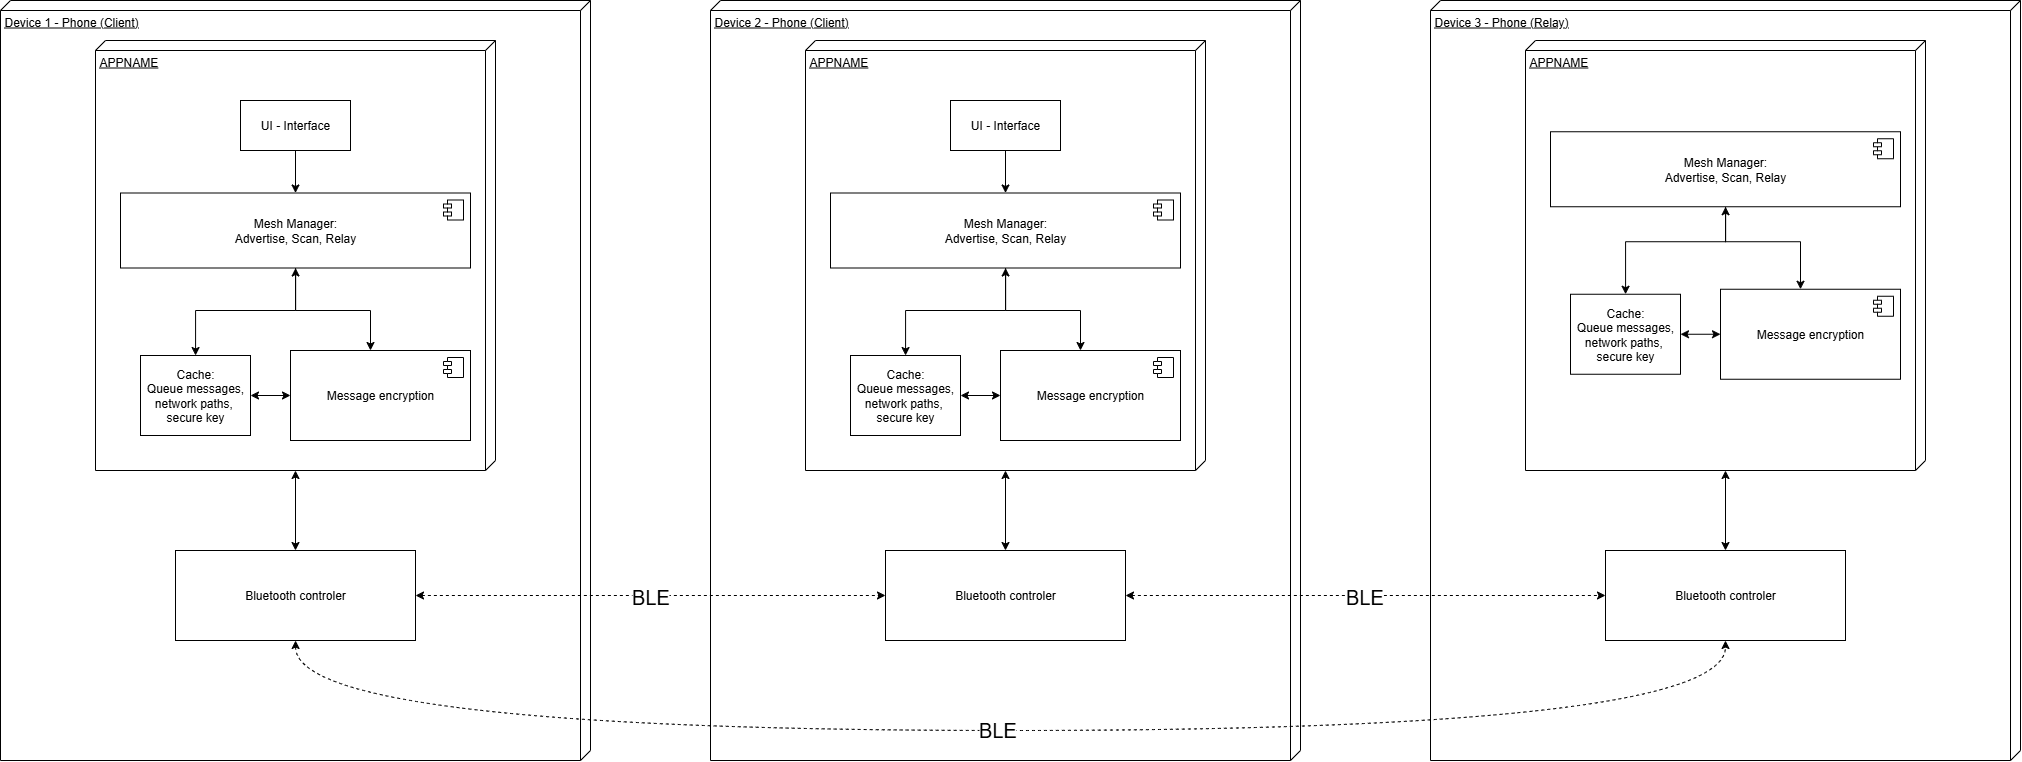

The diagram above was exported from draw.io. Its source (the exported page's mxGraphModel, read from the mxfile embedded in the PNG):
<mxGraphModel dx="1206" dy="1834" grid="1" gridSize="10" guides="1" tooltips="1" connect="1" arrows="1" fold="1" page="1" pageScale="1" pageWidth="850" pageHeight="1100" math="0" shadow="0">
  <root>
    <mxCell id="0" />
    <mxCell id="1" parent="0" />
    <mxCell id="QMWnDaEyu8wX5xzK_5m8-1" value="Device 1 - Phone (Client)" style="verticalAlign=top;align=left;spacingTop=8;spacingLeft=2;spacingRight=12;shape=cube;size=10;direction=south;fontStyle=4;html=1;whiteSpace=wrap;" vertex="1" parent="1">
      <mxGeometry x="100" y="80" width="590" height="760" as="geometry" />
    </mxCell>
    <mxCell id="QMWnDaEyu8wX5xzK_5m8-46" style="edgeStyle=orthogonalEdgeStyle;rounded=0;orthogonalLoop=1;jettySize=auto;html=1;startArrow=classic;startFill=1;" edge="1" parent="1" source="QMWnDaEyu8wX5xzK_5m8-2" target="QMWnDaEyu8wX5xzK_5m8-19">
      <mxGeometry relative="1" as="geometry" />
    </mxCell>
    <mxCell id="QMWnDaEyu8wX5xzK_5m8-2" value="APPNAME&lt;div&gt;&lt;br&gt;&lt;/div&gt;" style="verticalAlign=top;align=left;spacingTop=8;spacingLeft=2;spacingRight=12;shape=cube;size=10;direction=south;fontStyle=4;html=1;whiteSpace=wrap;" vertex="1" parent="1">
      <mxGeometry x="195" y="120" width="400" height="430" as="geometry" />
    </mxCell>
    <mxCell id="QMWnDaEyu8wX5xzK_5m8-14" style="edgeStyle=orthogonalEdgeStyle;rounded=0;orthogonalLoop=1;jettySize=auto;html=1;" edge="1" parent="1" source="QMWnDaEyu8wX5xzK_5m8-6" target="QMWnDaEyu8wX5xzK_5m8-9">
      <mxGeometry relative="1" as="geometry">
        <Array as="points">
          <mxPoint x="395" y="390" />
          <mxPoint x="295" y="390" />
        </Array>
      </mxGeometry>
    </mxCell>
    <mxCell id="QMWnDaEyu8wX5xzK_5m8-15" style="edgeStyle=orthogonalEdgeStyle;rounded=0;orthogonalLoop=1;jettySize=auto;html=1;startArrow=classic;startFill=1;" edge="1" parent="1" source="QMWnDaEyu8wX5xzK_5m8-6" target="QMWnDaEyu8wX5xzK_5m8-10">
      <mxGeometry relative="1" as="geometry">
        <Array as="points">
          <mxPoint x="395" y="390" />
          <mxPoint x="470" y="390" />
        </Array>
      </mxGeometry>
    </mxCell>
    <mxCell id="QMWnDaEyu8wX5xzK_5m8-6" value="Mesh Manager:&lt;div&gt;Advertise, Scan, Relay&lt;/div&gt;" style="html=1;dropTarget=0;whiteSpace=wrap;" vertex="1" parent="1">
      <mxGeometry x="220" y="272.5" width="350" height="75" as="geometry" />
    </mxCell>
    <mxCell id="QMWnDaEyu8wX5xzK_5m8-7" value="" style="shape=module;jettyWidth=8;jettyHeight=4;" vertex="1" parent="QMWnDaEyu8wX5xzK_5m8-6">
      <mxGeometry x="1" width="20" height="20" relative="1" as="geometry">
        <mxPoint x="-27" y="7" as="offset" />
      </mxGeometry>
    </mxCell>
    <mxCell id="QMWnDaEyu8wX5xzK_5m8-16" style="edgeStyle=orthogonalEdgeStyle;rounded=0;orthogonalLoop=1;jettySize=auto;html=1;entryX=0;entryY=0.5;entryDx=0;entryDy=0;startArrow=classic;startFill=1;" edge="1" parent="1" source="QMWnDaEyu8wX5xzK_5m8-9" target="QMWnDaEyu8wX5xzK_5m8-10">
      <mxGeometry relative="1" as="geometry" />
    </mxCell>
    <mxCell id="QMWnDaEyu8wX5xzK_5m8-9" value="Cache:&lt;div&gt;Queue messages, network paths,&amp;nbsp;&lt;/div&gt;&lt;div&gt;&lt;span style=&quot;background-color: transparent; color: light-dark(rgb(0, 0, 0), rgb(255, 255, 255));&quot;&gt;secure key&lt;/span&gt;&lt;/div&gt;" style="html=1;whiteSpace=wrap;" vertex="1" parent="1">
      <mxGeometry x="240" y="435" width="110" height="80" as="geometry" />
    </mxCell>
    <mxCell id="QMWnDaEyu8wX5xzK_5m8-10" value="Message encryption" style="html=1;dropTarget=0;whiteSpace=wrap;" vertex="1" parent="1">
      <mxGeometry x="390" y="430" width="180" height="90" as="geometry" />
    </mxCell>
    <mxCell id="QMWnDaEyu8wX5xzK_5m8-11" value="" style="shape=module;jettyWidth=8;jettyHeight=4;" vertex="1" parent="QMWnDaEyu8wX5xzK_5m8-10">
      <mxGeometry x="1" width="20" height="20" relative="1" as="geometry">
        <mxPoint x="-27" y="7" as="offset" />
      </mxGeometry>
    </mxCell>
    <mxCell id="QMWnDaEyu8wX5xzK_5m8-18" style="edgeStyle=orthogonalEdgeStyle;rounded=0;orthogonalLoop=1;jettySize=auto;html=1;entryX=0.5;entryY=0;entryDx=0;entryDy=0;" edge="1" parent="1" source="QMWnDaEyu8wX5xzK_5m8-17" target="QMWnDaEyu8wX5xzK_5m8-6">
      <mxGeometry relative="1" as="geometry" />
    </mxCell>
    <mxCell id="QMWnDaEyu8wX5xzK_5m8-17" value="UI - Interface" style="html=1;whiteSpace=wrap;" vertex="1" parent="1">
      <mxGeometry x="340" y="180" width="110" height="50" as="geometry" />
    </mxCell>
    <mxCell id="QMWnDaEyu8wX5xzK_5m8-19" value="Bluetooth controler" style="html=1;whiteSpace=wrap;" vertex="1" parent="1">
      <mxGeometry x="275" y="630" width="240" height="90" as="geometry" />
    </mxCell>
    <mxCell id="QMWnDaEyu8wX5xzK_5m8-20" value="Device 2 - Phone (Client)" style="verticalAlign=top;align=left;spacingTop=8;spacingLeft=2;spacingRight=12;shape=cube;size=10;direction=south;fontStyle=4;html=1;whiteSpace=wrap;" vertex="1" parent="1">
      <mxGeometry x="810" y="80" width="590" height="760" as="geometry" />
    </mxCell>
    <mxCell id="QMWnDaEyu8wX5xzK_5m8-47" style="edgeStyle=orthogonalEdgeStyle;rounded=0;orthogonalLoop=1;jettySize=auto;html=1;entryX=0.5;entryY=0;entryDx=0;entryDy=0;startArrow=classic;startFill=1;" edge="1" parent="1" source="QMWnDaEyu8wX5xzK_5m8-21" target="QMWnDaEyu8wX5xzK_5m8-32">
      <mxGeometry relative="1" as="geometry" />
    </mxCell>
    <mxCell id="QMWnDaEyu8wX5xzK_5m8-21" value="APPNAME&lt;div&gt;&lt;br&gt;&lt;/div&gt;" style="verticalAlign=top;align=left;spacingTop=8;spacingLeft=2;spacingRight=12;shape=cube;size=10;direction=south;fontStyle=4;html=1;whiteSpace=wrap;" vertex="1" parent="1">
      <mxGeometry x="905" y="120" width="400" height="430" as="geometry" />
    </mxCell>
    <mxCell id="QMWnDaEyu8wX5xzK_5m8-22" style="edgeStyle=orthogonalEdgeStyle;rounded=0;orthogonalLoop=1;jettySize=auto;html=1;" edge="1" parent="1" source="QMWnDaEyu8wX5xzK_5m8-24" target="QMWnDaEyu8wX5xzK_5m8-27">
      <mxGeometry relative="1" as="geometry">
        <Array as="points">
          <mxPoint x="1105" y="390" />
          <mxPoint x="1005" y="390" />
        </Array>
      </mxGeometry>
    </mxCell>
    <mxCell id="QMWnDaEyu8wX5xzK_5m8-23" style="edgeStyle=orthogonalEdgeStyle;rounded=0;orthogonalLoop=1;jettySize=auto;html=1;startArrow=classic;startFill=1;" edge="1" parent="1" source="QMWnDaEyu8wX5xzK_5m8-24" target="QMWnDaEyu8wX5xzK_5m8-28">
      <mxGeometry relative="1" as="geometry">
        <Array as="points">
          <mxPoint x="1105" y="390" />
          <mxPoint x="1180" y="390" />
        </Array>
      </mxGeometry>
    </mxCell>
    <mxCell id="QMWnDaEyu8wX5xzK_5m8-24" value="Mesh Manager:&lt;div&gt;Advertise, Scan, Relay&lt;/div&gt;" style="html=1;dropTarget=0;whiteSpace=wrap;" vertex="1" parent="1">
      <mxGeometry x="930" y="272.5" width="350" height="75" as="geometry" />
    </mxCell>
    <mxCell id="QMWnDaEyu8wX5xzK_5m8-25" value="" style="shape=module;jettyWidth=8;jettyHeight=4;" vertex="1" parent="QMWnDaEyu8wX5xzK_5m8-24">
      <mxGeometry x="1" width="20" height="20" relative="1" as="geometry">
        <mxPoint x="-27" y="7" as="offset" />
      </mxGeometry>
    </mxCell>
    <mxCell id="QMWnDaEyu8wX5xzK_5m8-26" style="edgeStyle=orthogonalEdgeStyle;rounded=0;orthogonalLoop=1;jettySize=auto;html=1;entryX=0;entryY=0.5;entryDx=0;entryDy=0;startArrow=classic;startFill=1;" edge="1" parent="1" source="QMWnDaEyu8wX5xzK_5m8-27" target="QMWnDaEyu8wX5xzK_5m8-28">
      <mxGeometry relative="1" as="geometry" />
    </mxCell>
    <mxCell id="QMWnDaEyu8wX5xzK_5m8-27" value="Cache:&lt;div&gt;Queue messages, network paths,&amp;nbsp;&lt;/div&gt;&lt;div&gt;&lt;span style=&quot;background-color: transparent; color: light-dark(rgb(0, 0, 0), rgb(255, 255, 255));&quot;&gt;secure key&lt;/span&gt;&lt;/div&gt;" style="html=1;whiteSpace=wrap;" vertex="1" parent="1">
      <mxGeometry x="950" y="435" width="110" height="80" as="geometry" />
    </mxCell>
    <mxCell id="QMWnDaEyu8wX5xzK_5m8-28" value="Message encryption" style="html=1;dropTarget=0;whiteSpace=wrap;" vertex="1" parent="1">
      <mxGeometry x="1100" y="430" width="180" height="90" as="geometry" />
    </mxCell>
    <mxCell id="QMWnDaEyu8wX5xzK_5m8-29" value="" style="shape=module;jettyWidth=8;jettyHeight=4;" vertex="1" parent="QMWnDaEyu8wX5xzK_5m8-28">
      <mxGeometry x="1" width="20" height="20" relative="1" as="geometry">
        <mxPoint x="-27" y="7" as="offset" />
      </mxGeometry>
    </mxCell>
    <mxCell id="QMWnDaEyu8wX5xzK_5m8-30" style="edgeStyle=orthogonalEdgeStyle;rounded=0;orthogonalLoop=1;jettySize=auto;html=1;entryX=0.5;entryY=0;entryDx=0;entryDy=0;" edge="1" parent="1" source="QMWnDaEyu8wX5xzK_5m8-31" target="QMWnDaEyu8wX5xzK_5m8-24">
      <mxGeometry relative="1" as="geometry" />
    </mxCell>
    <mxCell id="QMWnDaEyu8wX5xzK_5m8-31" value="UI - Interface" style="html=1;whiteSpace=wrap;" vertex="1" parent="1">
      <mxGeometry x="1050" y="180" width="110" height="50" as="geometry" />
    </mxCell>
    <mxCell id="QMWnDaEyu8wX5xzK_5m8-32" value="Bluetooth controler" style="html=1;whiteSpace=wrap;" vertex="1" parent="1">
      <mxGeometry x="985" y="630" width="240" height="90" as="geometry" />
    </mxCell>
    <mxCell id="QMWnDaEyu8wX5xzK_5m8-33" value="Device 3 - Phone (Relay)" style="verticalAlign=top;align=left;spacingTop=8;spacingLeft=2;spacingRight=12;shape=cube;size=10;direction=south;fontStyle=4;html=1;whiteSpace=wrap;" vertex="1" parent="1">
      <mxGeometry x="1530" y="80" width="590" height="760" as="geometry" />
    </mxCell>
    <mxCell id="QMWnDaEyu8wX5xzK_5m8-48" style="edgeStyle=orthogonalEdgeStyle;rounded=0;orthogonalLoop=1;jettySize=auto;html=1;entryX=0.5;entryY=0;entryDx=0;entryDy=0;startArrow=classic;startFill=1;" edge="1" parent="1" source="QMWnDaEyu8wX5xzK_5m8-34" target="QMWnDaEyu8wX5xzK_5m8-45">
      <mxGeometry relative="1" as="geometry" />
    </mxCell>
    <mxCell id="QMWnDaEyu8wX5xzK_5m8-34" value="APPNAME&lt;div&gt;&lt;br&gt;&lt;/div&gt;" style="verticalAlign=top;align=left;spacingTop=8;spacingLeft=2;spacingRight=12;shape=cube;size=10;direction=south;fontStyle=4;html=1;whiteSpace=wrap;" vertex="1" parent="1">
      <mxGeometry x="1625" y="120" width="400" height="430" as="geometry" />
    </mxCell>
    <mxCell id="QMWnDaEyu8wX5xzK_5m8-35" style="edgeStyle=orthogonalEdgeStyle;rounded=0;orthogonalLoop=1;jettySize=auto;html=1;" edge="1" parent="1" source="QMWnDaEyu8wX5xzK_5m8-37" target="QMWnDaEyu8wX5xzK_5m8-40">
      <mxGeometry relative="1" as="geometry">
        <Array as="points">
          <mxPoint x="1825" y="321.25" />
          <mxPoint x="1725" y="321.25" />
        </Array>
      </mxGeometry>
    </mxCell>
    <mxCell id="QMWnDaEyu8wX5xzK_5m8-36" style="edgeStyle=orthogonalEdgeStyle;rounded=0;orthogonalLoop=1;jettySize=auto;html=1;startArrow=classic;startFill=1;" edge="1" parent="1" source="QMWnDaEyu8wX5xzK_5m8-37" target="QMWnDaEyu8wX5xzK_5m8-41">
      <mxGeometry relative="1" as="geometry">
        <Array as="points">
          <mxPoint x="1825" y="321.25" />
          <mxPoint x="1900" y="321.25" />
        </Array>
      </mxGeometry>
    </mxCell>
    <mxCell id="QMWnDaEyu8wX5xzK_5m8-37" value="Mesh Manager:&lt;div&gt;Advertise, Scan, Relay&lt;/div&gt;" style="html=1;dropTarget=0;whiteSpace=wrap;" vertex="1" parent="1">
      <mxGeometry x="1650" y="211.25" width="350" height="75" as="geometry" />
    </mxCell>
    <mxCell id="QMWnDaEyu8wX5xzK_5m8-38" value="" style="shape=module;jettyWidth=8;jettyHeight=4;" vertex="1" parent="QMWnDaEyu8wX5xzK_5m8-37">
      <mxGeometry x="1" width="20" height="20" relative="1" as="geometry">
        <mxPoint x="-27" y="7" as="offset" />
      </mxGeometry>
    </mxCell>
    <mxCell id="QMWnDaEyu8wX5xzK_5m8-39" style="edgeStyle=orthogonalEdgeStyle;rounded=0;orthogonalLoop=1;jettySize=auto;html=1;entryX=0;entryY=0.5;entryDx=0;entryDy=0;startArrow=classic;startFill=1;" edge="1" parent="1" source="QMWnDaEyu8wX5xzK_5m8-40" target="QMWnDaEyu8wX5xzK_5m8-41">
      <mxGeometry relative="1" as="geometry" />
    </mxCell>
    <mxCell id="QMWnDaEyu8wX5xzK_5m8-40" value="Cache:&lt;div&gt;Queue messages, network paths,&amp;nbsp;&lt;/div&gt;&lt;div&gt;&lt;span style=&quot;background-color: transparent; color: light-dark(rgb(0, 0, 0), rgb(255, 255, 255));&quot;&gt;secure key&lt;/span&gt;&lt;/div&gt;" style="html=1;whiteSpace=wrap;" vertex="1" parent="1">
      <mxGeometry x="1670" y="373.75" width="110" height="80" as="geometry" />
    </mxCell>
    <mxCell id="QMWnDaEyu8wX5xzK_5m8-41" value="Message encryption" style="html=1;dropTarget=0;whiteSpace=wrap;" vertex="1" parent="1">
      <mxGeometry x="1820" y="368.75" width="180" height="90" as="geometry" />
    </mxCell>
    <mxCell id="QMWnDaEyu8wX5xzK_5m8-42" value="" style="shape=module;jettyWidth=8;jettyHeight=4;" vertex="1" parent="QMWnDaEyu8wX5xzK_5m8-41">
      <mxGeometry x="1" width="20" height="20" relative="1" as="geometry">
        <mxPoint x="-27" y="7" as="offset" />
      </mxGeometry>
    </mxCell>
    <mxCell id="QMWnDaEyu8wX5xzK_5m8-45" value="Bluetooth controler" style="html=1;whiteSpace=wrap;" vertex="1" parent="1">
      <mxGeometry x="1705" y="630" width="240" height="90" as="geometry" />
    </mxCell>
    <mxCell id="QMWnDaEyu8wX5xzK_5m8-49" style="edgeStyle=orthogonalEdgeStyle;rounded=0;orthogonalLoop=1;jettySize=auto;html=1;startArrow=classic;startFill=1;dashed=1;" edge="1" parent="1" source="QMWnDaEyu8wX5xzK_5m8-19" target="QMWnDaEyu8wX5xzK_5m8-32">
      <mxGeometry relative="1" as="geometry" />
    </mxCell>
    <mxCell id="QMWnDaEyu8wX5xzK_5m8-52" value="BLE" style="edgeLabel;html=1;align=center;verticalAlign=middle;resizable=0;points=[];fontSize=20;" vertex="1" connectable="0" parent="QMWnDaEyu8wX5xzK_5m8-49">
      <mxGeometry x="-0.0053" relative="1" as="geometry">
        <mxPoint as="offset" />
      </mxGeometry>
    </mxCell>
    <mxCell id="QMWnDaEyu8wX5xzK_5m8-50" style="edgeStyle=orthogonalEdgeStyle;rounded=0;orthogonalLoop=1;jettySize=auto;html=1;entryX=0;entryY=0.5;entryDx=0;entryDy=0;startArrow=classic;startFill=1;dashed=1;" edge="1" parent="1" source="QMWnDaEyu8wX5xzK_5m8-32" target="QMWnDaEyu8wX5xzK_5m8-45">
      <mxGeometry relative="1" as="geometry" />
    </mxCell>
    <mxCell id="QMWnDaEyu8wX5xzK_5m8-53" value="BLE" style="edgeLabel;html=1;align=center;verticalAlign=middle;resizable=0;points=[];fontSize=20;" vertex="1" connectable="0" parent="QMWnDaEyu8wX5xzK_5m8-50">
      <mxGeometry x="-0.0052" relative="1" as="geometry">
        <mxPoint as="offset" />
      </mxGeometry>
    </mxCell>
    <mxCell id="QMWnDaEyu8wX5xzK_5m8-51" style="edgeStyle=orthogonalEdgeStyle;rounded=0;orthogonalLoop=1;jettySize=auto;html=1;entryX=0.5;entryY=1;entryDx=0;entryDy=0;curved=1;dashed=1;startArrow=classic;startFill=1;" edge="1" parent="1" source="QMWnDaEyu8wX5xzK_5m8-19" target="QMWnDaEyu8wX5xzK_5m8-45">
      <mxGeometry relative="1" as="geometry">
        <Array as="points">
          <mxPoint x="395" y="810" />
          <mxPoint x="1825" y="810" />
        </Array>
      </mxGeometry>
    </mxCell>
    <mxCell id="QMWnDaEyu8wX5xzK_5m8-54" value="BLE" style="edgeLabel;html=1;align=center;verticalAlign=middle;resizable=0;points=[];fontSize=20;" vertex="1" connectable="0" parent="QMWnDaEyu8wX5xzK_5m8-51">
      <mxGeometry x="-0.0171" y="3" relative="1" as="geometry">
        <mxPoint y="1" as="offset" />
      </mxGeometry>
    </mxCell>
  </root>
</mxGraphModel>